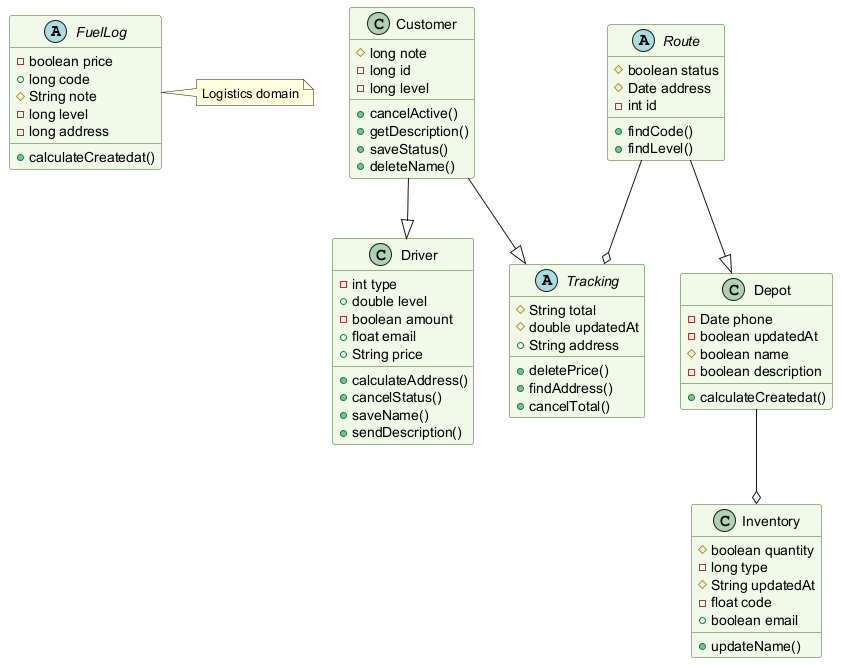

The diagram above was rendered by PlantUML. Its source (embedded in the PNG):
@startuml
skinparam backgroundColor #FFFFFF
skinparam classBackgroundColor #F1F8E9
skinparam classBorderColor #33691E
abstract class FuelLog {
  -boolean price
  +long code
  #String note
  -long level
  -long address
  +calculateCreatedat()
}
class Customer {
  #long note
  -long id
  -long level
  +cancelActive()
  +getDescription()
  +saveStatus()
  +deleteName()
}
class Inventory {
  #boolean quantity
  -long type
  #String updatedAt
  -float code
  +boolean email
  +updateName()
}
abstract class Tracking {
  #String total
  #double updatedAt
  +String address
  +deletePrice()
  +findAddress()
  +cancelTotal()
}
class Depot {
  -Date phone
  -boolean updatedAt
  #boolean name
  -boolean description
  +calculateCreatedat()
}
class Driver {
  -int type
  +double level
  -boolean amount
  +float email
  +String price
  +calculateAddress()
  +cancelStatus()
  +saveName()
  +sendDescription()
}
abstract class Route {
  #boolean status
  #Date address
  -int id
  +findCode()
  +findLevel()
}
Depot --o Inventory
Customer --|> Driver
Route --|> Depot
Customer --|> Tracking
Route --o Tracking
note right of FuelLog : Logistics domain
@enduml